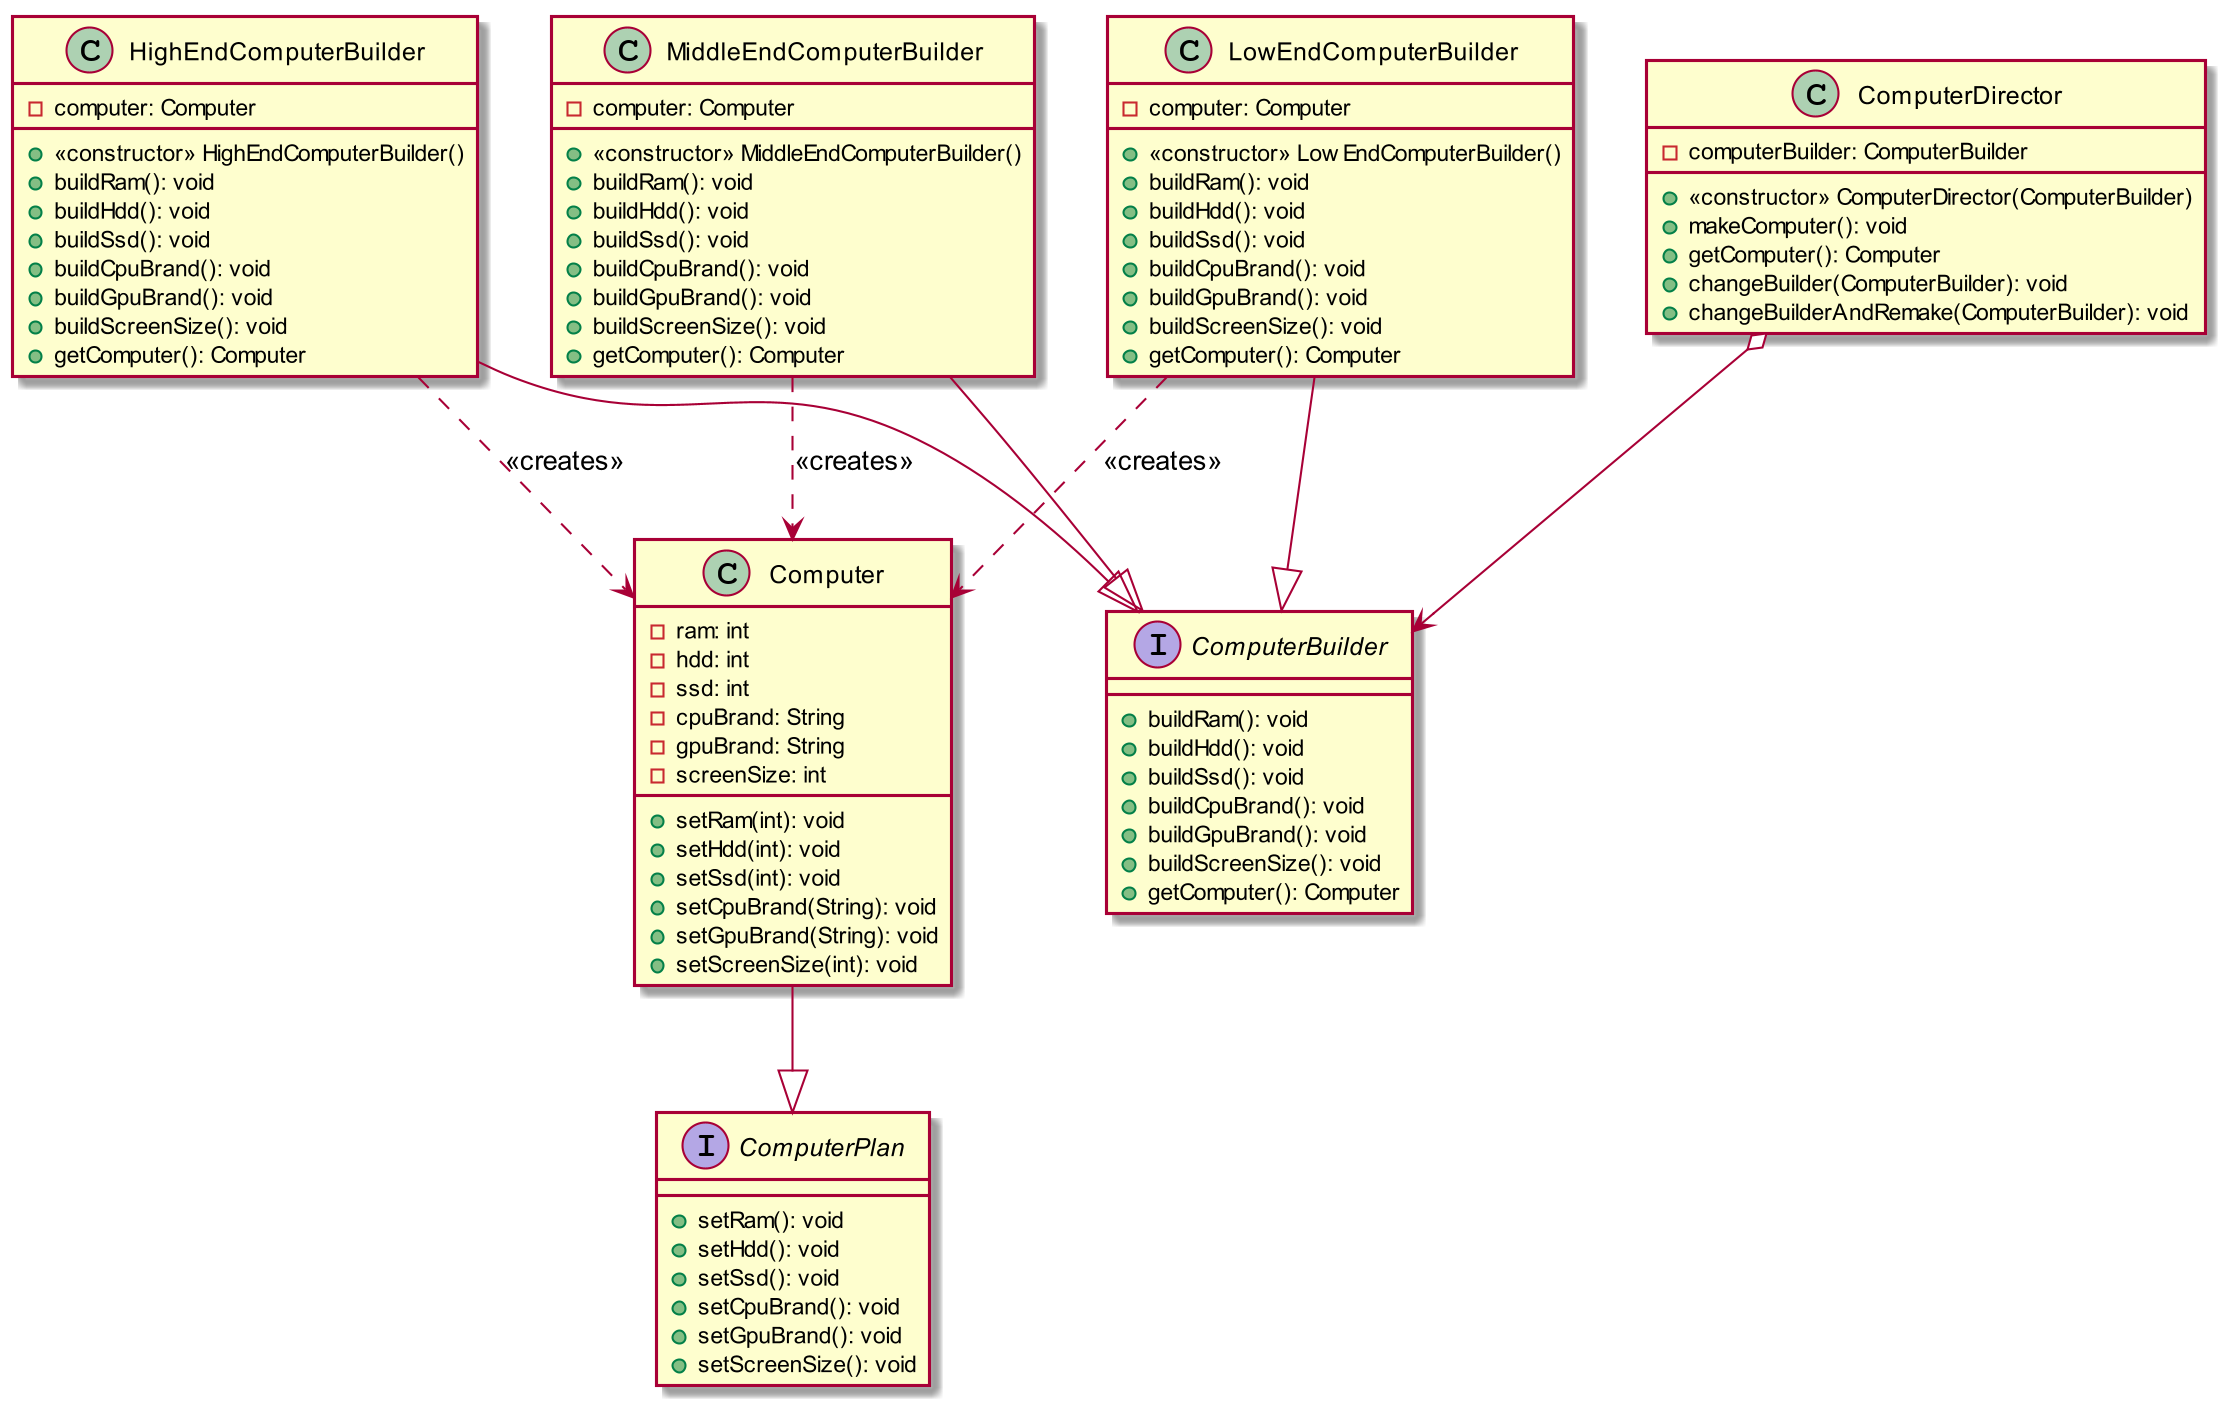

The diagram above was rendered by PlantUML. Its source (embedded in the PNG):
@startuml
skinparam dpi 200


interface ComputerPlan{
    + setRam(): void
    + setHdd(): void
    + setSsd(): void
    + setCpuBrand(): void
    + setGpuBrand(): void
    + setScreenSize(): void
}
class Computer{
    - ram: int
    - hdd: int
    - ssd: int
    - cpuBrand: String
    - gpuBrand: String
    - screenSize: int
    + setRam(int): void
    + setHdd(int): void
    + setSsd(int): void
    + setCpuBrand(String): void
    + setGpuBrand(String): void
    + setScreenSize(int): void
}
Computer --|> ComputerPlan

interface ComputerBuilder{
    + buildRam(): void
    + buildHdd(): void
    + buildSsd(): void
    + buildCpuBrand(): void
    + buildGpuBrand(): void
    + buildScreenSize(): void
    + getComputer(): Computer
}
class HighEndComputerBuilder{
    - computer: Computer
    + <<constructor>> HighEndComputerBuilder()
    + buildRam(): void
    + buildHdd(): void
    + buildSsd(): void
    + buildCpuBrand(): void
    + buildGpuBrand(): void
    + buildScreenSize(): void
    + getComputer(): Computer
}
HighEndComputerBuilder --|> ComputerBuilder
HighEndComputerBuilder ..> Computer : <<creates>>
class MiddleEndComputerBuilder{
    - computer: Computer
    + <<constructor>> MiddleEndComputerBuilder()
    + buildRam(): void
    + buildHdd(): void
    + buildSsd(): void
    + buildCpuBrand(): void
    + buildGpuBrand(): void
    + buildScreenSize(): void
    + getComputer(): Computer
}
MiddleEndComputerBuilder --|> ComputerBuilder
MiddleEndComputerBuilder ..> Computer : <<creates>>

class LowEndComputerBuilder{
    - computer: Computer
    + <<constructor>> LowEndComputerBuilder()
    + buildRam(): void
    + buildHdd(): void
    + buildSsd(): void
    + buildCpuBrand(): void
    + buildGpuBrand(): void
    + buildScreenSize(): void
    + getComputer(): Computer
}
LowEndComputerBuilder --|> ComputerBuilder
LowEndComputerBuilder ..> Computer : <<creates>>

class ComputerDirector{
    - computerBuilder: ComputerBuilder
    + <<constructor>> ComputerDirector(ComputerBuilder)
    + makeComputer(): void
    + getComputer(): Computer
    + changeBuilder(ComputerBuilder): void
    + changeBuilderAndRemake(ComputerBuilder): void
}
ComputerDirector o--> ComputerBuilder

@enduml